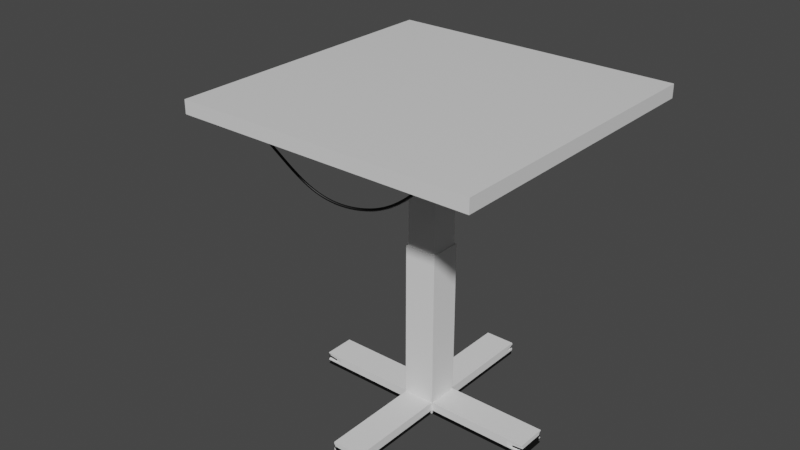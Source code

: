 # Source: bord.blend  (saved by Blender 3.1.7; exported with 4.5.12 LTS)
import bpy
from mathutils import Matrix  # noqa: F401  (used for matrix-valued properties, if any)

bpy.ops.wm.read_factory_settings(use_empty=True)
scene = bpy.context.scene
scene.name = 'Scene'

# ---- collections
col_collection = bpy.data.collections.new('Collection'); scene.collection.children.link(col_collection)

# ---- materials (node trees are filled in below, after node groups)
mat_material_001 = bpy.data.materials.new('Material.001')
mat_material_001.use_transparent_shadow = False
mat_material = bpy.data.materials.new('Material')
mat_material.alpha_threshold = 0.0
mat_material.use_transparent_shadow = False
mat_material.line_color = (0.0, 0.0, 0.0, 1.0)
mat_material_004 = bpy.data.materials.new('Material.004')
mat_material_004.use_transparent_shadow = False
mat_material_002 = bpy.data.materials.new('Material.002')
mat_material_002.alpha_threshold = 0.0
mat_material_002.use_transparent_shadow = False
mat_material_002.line_color = (0.0, 0.0, 0.0, 1.0)
mat_material_003 = bpy.data.materials.new('Material.003')
mat_material_003.use_transparent_shadow = False

# ---- material node trees
mat_material_001.use_nodes = True; mat_material_001.node_tree.nodes.clear()
_N = mat_material_001.node_tree.nodes; _L = mat_material_001.node_tree.links
n0 = _N.new('ShaderNodeBsdfPrincipled'); n0.name = 'Principled BSDF'; n0.location = (10, 300)
n0.distribution = 'GGX'
n0.subsurface_method = 'RANDOM_WALK_SKIN'
n0.inputs[0].default_value = (0.0, 0.0, 0.0, 1.0)
n0.inputs[3].default_value = 1.45
n0.inputs[27].default_value = (0.0, 0.0, 0.0, 1.0)
n0.inputs[28].default_value = 1.0
n1 = _N.new('ShaderNodeOutputMaterial'); n1.name = 'Material Output'; n1.location = (300, 300)
_L.new(n0.outputs[0], n1.inputs[0])
n1.is_active_output = True
mat_material.use_nodes = True; mat_material.node_tree.nodes.clear()
_N = mat_material.node_tree.nodes; _L = mat_material.node_tree.links
n0 = _N.new('ShaderNodeOutputMaterial'); n0.name = 'Material Output'; n0.location = (300, 300)
n1 = _N.new('ShaderNodeBsdfPrincipled'); n1.name = 'Principled BSDF'; n1.location = (10, 300)
n1.distribution = 'GGX'
n1.subsurface_method = 'RANDOM_WALK_SKIN'
n1.inputs[2].default_value = 0.4
n1.inputs[3].default_value = 1.45
n1.inputs[27].default_value = (0.0, 0.0, 0.0, 1.0)
n1.inputs[28].default_value = 1.0
_L.new(n1.outputs[0], n0.inputs[0])
n0.is_active_output = True
mat_material_004.use_nodes = True; mat_material_004.node_tree.nodes.clear()
_N = mat_material_004.node_tree.nodes; _L = mat_material_004.node_tree.links
n0 = _N.new('ShaderNodeBsdfPrincipled'); n0.name = 'Principled BSDF'; n0.location = (10, 300)
n0.distribution = 'GGX'
n0.subsurface_method = 'RANDOM_WALK_SKIN'
n0.inputs[0].default_value = (0.1845, 0.1845, 0.1845, 1.0)
n0.inputs[1].default_value = 1.0
n0.inputs[3].default_value = 1.45
n0.inputs[27].default_value = (0.0, 0.0, 0.0, 1.0)
n0.inputs[28].default_value = 1.0
n1 = _N.new('ShaderNodeOutputMaterial'); n1.name = 'Material Output'; n1.location = (300, 300)
_L.new(n0.outputs[0], n1.inputs[0])
n1.is_active_output = True
mat_material_002.use_nodes = True; mat_material_002.node_tree.nodes.clear()
_N = mat_material_002.node_tree.nodes; _L = mat_material_002.node_tree.links
n0 = _N.new('ShaderNodeOutputMaterial'); n0.name = 'Material Output'; n0.location = (300, 300)
n1 = _N.new('ShaderNodeBsdfPrincipled'); n1.name = 'Principled BSDF'; n1.location = (10, 300)
n1.distribution = 'GGX'
n1.subsurface_method = 'RANDOM_WALK_SKIN'
n1.inputs[2].default_value = 0.4
n1.inputs[3].default_value = 1.45
n1.inputs[27].default_value = (0.0, 0.0, 0.0, 1.0)
n1.inputs[28].default_value = 1.0
_L.new(n1.outputs[0], n0.inputs[0])
n0.is_active_output = True
mat_material_003.use_nodes = True; mat_material_003.node_tree.nodes.clear()
_N = mat_material_003.node_tree.nodes; _L = mat_material_003.node_tree.links
n0 = _N.new('ShaderNodeBsdfPrincipled'); n0.name = 'Principled BSDF'; n0.location = (10, 300)
n0.distribution = 'GGX'
n0.subsurface_method = 'RANDOM_WALK_SKIN'
n0.inputs[0].default_value = (0.0, 0.0, 0.0, 1.0)
n0.inputs[3].default_value = 1.45
n0.inputs[27].default_value = (0.0, 0.0, 0.0, 1.0)
n0.inputs[28].default_value = 1.0
n1 = _N.new('ShaderNodeOutputMaterial'); n1.name = 'Material Output'; n1.location = (300, 300)
_L.new(n0.outputs[0], n1.inputs[0])
n1.is_active_output = True

# ---- world
world_world = bpy.data.worlds.new('World'); scene.world = world_world
world_world.use_nodes = True; world_world.node_tree.nodes.clear()
_N = world_world.node_tree.nodes; _L = world_world.node_tree.links
n0 = _N.new('ShaderNodeOutputWorld'); n0.name = 'World Output'; n0.location = (300, 300)
n1 = _N.new('ShaderNodeBackground'); n1.name = 'Background'; n1.location = (10, 300)
n1.inputs[0].default_value = (0.05088, 0.05088, 0.05088, 1.0)
_L.new(n1.outputs[0], n0.inputs[0])
n0.is_active_output = True
world_world.color = (0.05088, 0.05088, 0.05088)
world_world.use_sun_shadow = False
world_world.sun_shadow_jitter_overblur = 0.0

# ---- meshes
me_cube = bpy.data.meshes.new('Cube')
me_cube.from_pydata([(1.0, 1.0, 1.0), (1.0, 1.0, -1.0), (1.0, -1.0, 1.0), (1.0, -1.0, -1.0), (-1.0, 1.0, 1.0), (-1.0, 1.0, -1.0), (-1.0, -1.0, 1.0), (-1.0, -1.0, -1.0)], [], [(0, 4, 6, 2), (3, 2, 6, 7), (7, 6, 4, 5), (5, 1, 3, 7), (1, 0, 2, 3), (5, 4, 0, 1)])
_uv = me_cube.uv_layers.new(name='UVMap')
_uv.uv.foreach_set('vector', [0.625, 0.5, 0.875, 0.5, 0.875, 0.75, 0.625, 0.75, 0.375, 0.75, 0.625, 0.75, 0.625, 1.0, 0.375, 1.0, 0.375, 0.0, 0.625, 0.0, 0.625, 0.25, 0.375, 0.25, 0.125, 0.5, 0.375, 0.5, 0.375, 0.75, 0.125, 0.75, 0.375, 0.5, 0.625, 0.5, 0.625, 0.75, 0.375, 0.75, 0.375, 0.25, 0.625, 0.25, 0.625, 0.5, 0.375, 0.5])
me_cube.materials.append(mat_material)
me_cube.use_remesh_preserve_volume = False
me_cube.use_remesh_preserve_attributes = False
me_cube.use_mirror_vertex_groups = False
me_cube.update()
me_cube_001 = bpy.data.meshes.new('Cube.001')
me_cube_001.from_pydata([(-1.0, -1.0, -1.0), (-1.0, -1.0, 1.0), (-1.0, 1.0, -1.0), (-1.0, 1.0, 1.0), (1.0, -1.0, -1.0), (1.0, -1.0, 1.0), (1.0, 1.0, -1.0), (1.0, 1.0, 1.0)], [], [(0, 1, 3, 2), (2, 3, 7, 6), (6, 7, 5, 4), (4, 5, 1, 0), (2, 6, 4, 0), (7, 3, 1, 5)])
_uv = me_cube_001.uv_layers.new(name='UVMap')
_uv.uv.foreach_set('vector', [0.375, 0.0, 0.625, 0.0, 0.625, 0.25, 0.375, 0.25, 0.375, 0.25, 0.625, 0.25, 0.625, 0.5, 0.375, 0.5, 0.375, 0.5, 0.625, 0.5, 0.625, 0.75, 0.375, 0.75, 0.375, 0.75, 0.625, 0.75, 0.625, 1.0, 0.375, 1.0, 0.125, 0.5, 0.375, 0.5, 0.375, 0.75, 0.125, 0.75, 0.625, 0.5, 0.875, 0.5, 0.875, 0.75, 0.625, 0.75])
me_cube_001.materials.append(mat_material_004)
me_cube_001.use_remesh_fix_poles = True
me_cube_001.use_remesh_preserve_attributes = False
me_cube_001.update()
me_cube_002 = bpy.data.meshes.new('Cube.002')
me_cube_002.from_pydata([(-1.0, -1.0, -1.0), (-1.0, -1.0, 1.0), (-1.0, 1.0, -1.0), (-1.0, 1.0, 1.0), (1.0, -1.0, -1.0), (1.0, -1.0, 1.0), (1.0, 1.0, -1.0), (1.0, 1.0, 1.0), (-1.0, -0.3227, -1.0), (-1.0, -0.3227, 1.0), (1.0, -0.3227, -1.0), (1.0, -0.3227, 1.0), (-1.0, 0.3618, -1.0), (-1.0, 0.3618, 1.0), (1.0, 0.3618, -1.0), (1.0, 0.3618, 1.0)], [], [(0, 1, 3, 2), (7, 6, 14, 15), (6, 7, 5, 4), (5, 1, 9, 11), (2, 6, 4, 0), (7, 3, 1, 5), (10, 11, 9, 8), (4, 5, 11, 10), (1, 0, 8, 9), (0, 4, 10, 8), (12, 13, 15, 14), (6, 2, 12, 14), (3, 7, 15, 13), (2, 3, 13, 12)])
_uv = me_cube_002.uv_layers.new(name='UVMap')
_uv.uv.foreach_set('vector', [0.375, 0.0, 0.625, 0.0, 0.625, 0.25, 0.375, 0.25, 0.625, 0.5, 0.375, 0.5, 0.375, 0.5, 0.625, 0.5, 0.375, 0.5, 0.625, 0.5, 0.625, 0.75, 0.375, 0.75, 0.625, 0.75, 0.875, 0.75, 0.875, 0.75, 0.625, 0.75, 0.125, 0.5, 0.375, 0.5, 0.375, 0.75, 0.125, 0.75, 0.625, 0.5, 0.875, 0.5, 0.875, 0.75, 0.625, 0.75, 0.375, 0.75, 0.625, 0.75, 0.625, 1.0, 0.375, 1.0, 0.375, 0.75, 0.625, 0.75, 0.625, 0.75, 0.375, 0.75, 0.625, 0.0, 0.375, 0.0, 0.375, 0.0, 0.625, 0.0, 0.125, 0.75, 0.375, 0.75, 0.375, 0.75, 0.125, 0.75, 0.375, 0.25, 0.625, 0.25, 0.625, 0.5, 0.375, 0.5, 0.375, 0.5, 0.125, 0.5, 0.125, 0.5, 0.375, 0.5, 0.875, 0.5, 0.625, 0.5, 0.625, 0.5, 0.875, 0.5, 0.375, 0.25, 0.625, 0.25, 0.625, 0.25, 0.375, 0.25])
me_cube_002.materials.append(mat_material_004)
me_cube_002.use_remesh_fix_poles = True
me_cube_002.use_remesh_preserve_attributes = False
me_cube_002.update()
me_cube_003 = bpy.data.meshes.new('Cube.003')
me_cube_003.from_pydata([(-1.0, -1.0, -1.0), (-1.0, -1.0, 1.0), (-1.0, 1.0, -1.0), (-1.0, 1.0, 1.0), (1.0, -1.0, -1.0), (1.0, -1.0, 1.0), (1.0, 1.0, -1.0), (1.0, 1.0, 1.0)], [], [(0, 1, 3, 2), (2, 3, 7, 6), (6, 7, 5, 4), (4, 5, 1, 0), (2, 6, 4, 0), (7, 3, 1, 5)])
_uv = me_cube_003.uv_layers.new(name='UVMap')
_uv.uv.foreach_set('vector', [0.375, 0.0, 0.625, 0.0, 0.625, 0.25, 0.375, 0.25, 0.375, 0.25, 0.625, 0.25, 0.625, 0.5, 0.375, 0.5, 0.375, 0.5, 0.625, 0.5, 0.625, 0.75, 0.375, 0.75, 0.375, 0.75, 0.625, 0.75, 0.625, 1.0, 0.375, 1.0, 0.125, 0.5, 0.375, 0.5, 0.375, 0.75, 0.125, 0.75, 0.625, 0.5, 0.875, 0.5, 0.875, 0.75, 0.625, 0.75])
me_cube_003.use_remesh_fix_poles = True
me_cube_003.use_remesh_preserve_attributes = False
me_cube_003.update()
me_cube_004 = bpy.data.meshes.new('Cube.004')
me_cube_004.from_pydata([(-1.0, -1.0, -1.0), (-1.0, -1.0, 1.0), (-1.0, 1.0, -1.0), (-1.0, 1.0, 1.0), (1.0, -1.0, -1.0), (1.0, -1.0, 1.0), (1.0, 1.0, -1.0), (1.0, 1.0, 1.0), (-1.0, -1.0, 0.7987), (-1.0, -0.8657, 0.5302), (-0.8657, -1.0, 0.5302), (-1.0, -0.8657, -0.5302), (-1.0, -1.0, -0.7987), (-0.8657, -1.0, -0.5302), (-1.0, 0.8657, -0.5302), (-0.8657, 1.0, -0.5302), (-1.0, 1.0, -0.7987), (-1.0, 0.8657, 0.5302), (-1.0, 1.0, 0.7987), (-0.8657, 1.0, 0.5302), (0.8657, 1.0, -0.5302), (1.0, 0.8657, -0.5302), (1.0, 1.0, -0.7987), (0.8657, 1.0, 0.5302), (1.0, 1.0, 0.7987), (1.0, 0.8657, 0.5302), (1.0, -0.8657, -0.5302), (0.8657, -1.0, -0.5302), (1.0, -1.0, -0.7987), (1.0, -0.8657, 0.5302), (1.0, -1.0, 0.7987), (0.8657, -1.0, 0.5302)], [], [(0, 12, 16, 2), (24, 7, 5, 30), (19, 23, 20, 15), (2, 6, 4, 0), (7, 3, 1, 5), (18, 3, 7, 24), (25, 29, 26, 21), (4, 28, 12, 0), (9, 17, 14, 11), (6, 22, 28, 4), (2, 16, 22, 6), (8, 1, 3, 18), (31, 10, 13, 27), (8, 9, 10), (11, 12, 13), (14, 15, 16), (17, 18, 19), (20, 21, 22), (23, 24, 25), (26, 27, 28), (29, 30, 31), (26, 29, 31, 27), (30, 8, 10, 31), (9, 11, 13, 10), (12, 28, 27, 13), (20, 23, 25, 21), (24, 30, 29, 25), (28, 22, 21, 26), (14, 17, 19, 15), (18, 24, 23, 19), (22, 16, 15, 20), (8, 18, 17, 9), (16, 12, 11, 14), (30, 5, 1, 8)])
_uv = me_cube_004.uv_layers.new(name='UVMap')
_uv.uv.foreach_set('vector', [0.375, 0.0, 0.4002, 0.0, 0.4002, 0.25, 0.375, 0.25, 0.5998, 0.5, 0.625, 0.5, 0.625, 0.75, 0.5998, 0.75, 0.5663, 0.2668, 0.5663, 0.4832, 0.4337, 0.4832, 0.4337, 0.2668, 0.125, 0.5, 0.375, 0.5, 0.375, 0.75, 0.125, 0.75, 0.625, 0.5, 0.875, 0.5, 0.875, 0.75, 0.625, 0.75, 0.5998, 0.25, 0.625, 0.25, 0.625, 0.5, 0.5998, 0.5, 0.5663, 0.5168, 0.5663, 0.7332, 0.4337, 0.7332, 0.4337, 0.5168, 0.375, 0.75, 0.4002, 0.75, 0.4002, 1.0, 0.375, 1.0, 0.5663, 0.01679, 0.5663, 0.2332, 0.4337, 0.2332, 0.4337, 0.01679, 0.375, 0.5, 0.4002, 0.5, 0.4002, 0.75, 0.375, 0.75, 0.375, 0.25, 0.4002, 0.25, 0.4002, 0.5, 0.375, 0.5, 0.5998, 0.0, 0.625, 0.0, 0.625, 0.25, 0.5998, 0.25, 0.5663, 0.7668, 0.5663, 0.9832, 0.4337, 0.9832, 0.4337, 0.7668, 0.5998, 0.0, 0.5663, 0.0, 0.5663, 0.0, 0.4337, 0.01679, 0.4169, 0.0, 0.4337, 0.0, 0.4337, 0.2332, 0.4337, 0.2668, 0.4002, 0.25, 0.5663, 0.2332, 0.5998, 0.25, 0.5663, 0.2668, 0.4337, 0.4832, 0.4337, 0.5168, 0.4002, 0.5, 0.5663, 0.4832, 0.5998, 0.5, 0.5663, 0.5168, 0.4337, 0.7332, 0.4337, 0.7668, 0.4002, 0.75, 0.5663, 0.7332, 0.5998, 0.75, 0.5663, 0.7668, 0.4337, 0.7332, 0.5663, 0.7332, 0.5663, 0.7668, 0.4337, 0.7668, 0.5998, 0.75, 0.5998, 1.0, 0.5663, 0.9832, 0.5663, 0.7668, 0.5663, 0.01679, 0.4337, 0.01679, 0.4337, 0.0, 0.5663, 0.0, 0.4002, 1.0, 0.4002, 0.75, 0.4337, 0.7668, 0.4337, 0.9832, 0.4337, 0.4832, 0.5663, 0.4832, 0.5663, 0.5168, 0.4337, 0.5168, 0.5998, 0.5, 0.5998, 0.75, 0.5663, 0.7332, 0.5663, 0.5168, 0.4002, 0.75, 0.4002, 0.5, 0.4337, 0.5168, 0.4337, 0.7332, 0.4337, 0.2332, 0.5663, 0.2332, 0.5663, 0.2668, 0.4337, 0.2668, 0.5998, 0.25, 0.5998, 0.5, 0.5663, 0.4832, 0.5663, 0.2668, 0.4002, 0.5, 0.4002, 0.25, 0.4337, 0.2668, 0.4337, 0.4832, 0.5998, 0.0, 0.5998, 0.25, 0.5663, 0.2332, 0.5663, 0.01679, 0.4002, 0.25, 0.4002, 0.0, 0.4337, 0.01679, 0.4337, 0.2332, 0.5998, 0.75, 0.625, 0.75, 0.625, 1.0, 0.5998, 1.0])
me_cube_004.use_remesh_fix_poles = True
me_cube_004.use_remesh_preserve_attributes = False
me_cube_004.update()
me_cube_005 = bpy.data.meshes.new('Cube.005')
me_cube_005.from_pydata([(-1.0, -1.0, -1.0), (-1.0, -1.0, 1.0), (-1.0, 1.0, -1.0), (-1.0, 1.0, 1.0), (1.0, -1.0, -1.0), (1.0, -1.0, 1.0), (1.0, 1.0, -1.0), (1.0, 1.0, 1.0)], [], [(0, 1, 3, 2), (2, 3, 7, 6), (6, 7, 5, 4), (4, 5, 1, 0), (2, 6, 4, 0), (7, 3, 1, 5)])
_uv = me_cube_005.uv_layers.new(name='UVMap')
_uv.uv.foreach_set('vector', [0.375, 0.0, 0.625, 0.0, 0.625, 0.25, 0.375, 0.25, 0.375, 0.25, 0.625, 0.25, 0.625, 0.5, 0.375, 0.5, 0.375, 0.5, 0.625, 0.5, 0.625, 0.75, 0.375, 0.75, 0.375, 0.75, 0.625, 0.75, 0.625, 1.0, 0.375, 1.0, 0.125, 0.5, 0.375, 0.5, 0.375, 0.75, 0.125, 0.75, 0.625, 0.5, 0.875, 0.5, 0.875, 0.75, 0.625, 0.75])
me_cube_005.use_remesh_fix_poles = True
me_cube_005.use_remesh_preserve_attributes = False
me_cube_005.update()
me_cube_006 = bpy.data.meshes.new('Cube.006')
me_cube_006.from_pydata([(-1.0, -1.0, -1.0), (-1.0, -1.0, 1.0), (-1.0, 1.0, -1.0), (-1.0, 1.0, 1.0), (1.0, -1.0, -1.0), (1.0, -1.0, 1.0), (1.0, 1.0, -1.0), (1.0, 1.0, 1.0), (-1.0, 0.1466, -1.0), (-1.0, 0.1466, 1.0), (1.0, 0.1466, -1.0), (1.0, 0.1466, 1.0), (-1.0, -0.373, -1.0), (-1.0, -0.373, 1.0), (1.0, -0.373, -1.0), (1.0, -0.373, 1.0)], [], [(0, 1, 3, 2), (3, 7, 11, 9), (6, 7, 5, 4), (5, 1, 13, 15), (2, 6, 4, 0), (7, 3, 1, 5), (8, 9, 11, 10), (2, 3, 9, 8), (7, 6, 10, 11), (6, 2, 8, 10), (14, 15, 13, 12), (4, 5, 15, 14), (1, 0, 12, 13), (0, 4, 14, 12)])
_uv = me_cube_006.uv_layers.new(name='UVMap')
_uv.uv.foreach_set('vector', [0.375, 0.0, 0.625, 0.0, 0.625, 0.25, 0.375, 0.25, 0.875, 0.5, 0.625, 0.5, 0.625, 0.5, 0.875, 0.5, 0.375, 0.5, 0.625, 0.5, 0.625, 0.75, 0.375, 0.75, 0.625, 0.75, 0.875, 0.75, 0.875, 0.75, 0.625, 0.75, 0.125, 0.5, 0.375, 0.5, 0.375, 0.75, 0.125, 0.75, 0.625, 0.5, 0.875, 0.5, 0.875, 0.75, 0.625, 0.75, 0.375, 0.25, 0.625, 0.25, 0.625, 0.5, 0.375, 0.5, 0.375, 0.25, 0.625, 0.25, 0.625, 0.25, 0.375, 0.25, 0.625, 0.5, 0.375, 0.5, 0.375, 0.5, 0.625, 0.5, 0.375, 0.5, 0.125, 0.5, 0.125, 0.5, 0.375, 0.5, 0.375, 0.75, 0.625, 0.75, 0.625, 1.0, 0.375, 1.0, 0.375, 0.75, 0.625, 0.75, 0.625, 0.75, 0.375, 0.75, 0.625, 0.0, 0.375, 0.0, 0.375, 0.0, 0.625, 0.0, 0.125, 0.75, 0.375, 0.75, 0.375, 0.75, 0.125, 0.75])
me_cube_006.materials.append(mat_material_004)
me_cube_006.use_remesh_fix_poles = True
me_cube_006.use_remesh_preserve_attributes = False
me_cube_006.update()
me_cube_007 = bpy.data.meshes.new('Cube.007')
me_cube_007.from_pydata([(-1.0, -1.0, -1.0), (-1.0, -1.0, 1.0), (-1.0, 1.0, -1.0), (-1.0, 1.0, 1.0), (1.0, -1.0, -1.0), (1.0, -1.0, 1.0), (1.0, 1.0, -1.0), (1.0, 1.0, 1.0), (-1.0, -1.0, 0.4784), (-1.0, -0.9287, 0.3359), (-0.9287, -1.0, 0.3359), (-1.0, -0.9287, -0.3359), (-1.0, -1.0, -0.4784), (-0.9287, -1.0, -0.3359), (-1.0, 0.9287, -0.3359), (-0.9287, 1.0, -0.3359), (-1.0, 1.0, -0.4784), (-1.0, 0.9287, 0.3359), (-1.0, 1.0, 0.4784), (-0.9287, 1.0, 0.3359), (0.9287, 1.0, -0.3359), (1.0, 0.9287, -0.3359), (1.0, 1.0, -0.4784), (0.9287, 1.0, 0.3359), (1.0, 1.0, 0.4784), (1.0, 0.9287, 0.3359), (1.0, -0.9287, -0.3359), (0.9287, -1.0, -0.3359), (1.0, -1.0, -0.4784), (1.0, -0.9287, 0.3359), (1.0, -1.0, 0.4784), (0.9287, -1.0, 0.3359)], [], [(0, 12, 16, 2), (24, 7, 5, 30), (19, 23, 20, 15), (2, 6, 4, 0), (7, 3, 1, 5), (18, 3, 7, 24), (25, 29, 26, 21), (4, 28, 12, 0), (9, 17, 14, 11), (6, 22, 28, 4), (2, 16, 22, 6), (8, 1, 3, 18), (31, 10, 13, 27), (8, 9, 10), (11, 12, 13), (14, 15, 16), (17, 18, 19), (20, 21, 22), (23, 24, 25), (26, 27, 28), (29, 30, 31), (26, 29, 31, 27), (30, 8, 10, 31), (9, 11, 13, 10), (12, 28, 27, 13), (20, 23, 25, 21), (24, 30, 29, 25), (28, 22, 21, 26), (14, 17, 19, 15), (18, 24, 23, 19), (22, 16, 15, 20), (8, 18, 17, 9), (16, 12, 11, 14), (30, 5, 1, 8)])
_uv = me_cube_007.uv_layers.new(name='UVMap')
_uv.uv.foreach_set('vector', [0.375, 0.0, 0.4402, 0.0, 0.4402, 0.25, 0.375, 0.25, 0.5598, 0.5, 0.625, 0.5, 0.625, 0.75, 0.5598, 0.75, 0.542, 0.2589, 0.542, 0.4911, 0.458, 0.4911, 0.458, 0.2589, 0.125, 0.5, 0.375, 0.5, 0.375, 0.75, 0.125, 0.75, 0.625, 0.5, 0.875, 0.5, 0.875, 0.75, 0.625, 0.75, 0.5598, 0.25, 0.625, 0.25, 0.625, 0.5, 0.5598, 0.5, 0.542, 0.5089, 0.542, 0.7411, 0.458, 0.7411, 0.458, 0.5089, 0.375, 0.75, 0.4402, 0.75, 0.4402, 1.0, 0.375, 1.0, 0.542, 0.008908, 0.542, 0.2411, 0.458, 0.2411, 0.458, 0.008908, 0.375, 0.5, 0.4402, 0.5, 0.4402, 0.75, 0.375, 0.75, 0.375, 0.25, 0.4402, 0.25, 0.4402, 0.5, 0.375, 0.5, 0.5598, 0.0, 0.625, 0.0, 0.625, 0.25, 0.5598, 0.25, 0.542, 0.7589, 0.542, 0.9911, 0.458, 0.9911, 0.458, 0.7589, 0.5598, 0.0, 0.542, 0.0, 0.542, 0.0, 0.458, 0.008908, 0.4491, 0.0, 0.458, 0.0, 0.458, 0.2411, 0.458, 0.2589, 0.4402, 0.25, 0.542, 0.2411, 0.5598, 0.25, 0.542, 0.2589, 0.458, 0.4911, 0.458, 0.5089, 0.4402, 0.5, 0.542, 0.4911, 0.5598, 0.5, 0.542, 0.5089, 0.458, 0.7411, 0.458, 0.7589, 0.4402, 0.75, 0.542, 0.7411, 0.5598, 0.75, 0.542, 0.7589, 0.458, 0.7411, 0.542, 0.7411, 0.542, 0.7589, 0.458, 0.7589, 0.5598, 0.75, 0.5598, 1.0, 0.542, 0.9911, 0.542, 0.7589, 0.542, 0.008908, 0.458, 0.008908, 0.458, 0.0, 0.542, 0.0, 0.4402, 1.0, 0.4402, 0.75, 0.458, 0.7589, 0.458, 0.9911, 0.458, 0.4911, 0.542, 0.4911, 0.542, 0.5089, 0.458, 0.5089, 0.5598, 0.5, 0.5598, 0.75, 0.542, 0.7411, 0.542, 0.5089, 0.4402, 0.75, 0.4402, 0.5, 0.458, 0.5089, 0.458, 0.7411, 0.458, 0.2411, 0.542, 0.2411, 0.542, 0.2589, 0.458, 0.2589, 0.5598, 0.25, 0.5598, 0.5, 0.542, 0.4911, 0.542, 0.2589, 0.4402, 0.5, 0.4402, 0.25, 0.458, 0.2589, 0.458, 0.4911, 0.5598, 0.0, 0.5598, 0.25, 0.542, 0.2411, 0.542, 0.008908, 0.4402, 0.25, 0.4402, 0.0, 0.458, 0.008908, 0.458, 0.2411, 0.5598, 0.75, 0.625, 0.75, 0.625, 1.0, 0.5598, 1.0])
me_cube_007.use_remesh_fix_poles = True
me_cube_007.use_remesh_preserve_attributes = False
me_cube_007.update()
me_cube_008 = bpy.data.meshes.new('Cube.008')
me_cube_008.from_pydata([(-1.0, -1.0, -1.0), (-1.0, -1.0, 1.0), (-1.0, 1.0, -1.0), (-1.0, 1.0, 1.0), (1.0, -1.0, -1.0), (1.0, -1.0, 1.0), (1.0, 1.0, -1.0), (1.0, 1.0, 1.0)], [], [(0, 1, 3, 2), (2, 3, 7, 6), (6, 7, 5, 4), (4, 5, 1, 0), (2, 6, 4, 0), (7, 3, 1, 5)])
_uv = me_cube_008.uv_layers.new(name='UVMap')
_uv.uv.foreach_set('vector', [0.375, 0.0, 0.625, 0.0, 0.625, 0.25, 0.375, 0.25, 0.375, 0.25, 0.625, 0.25, 0.625, 0.5, 0.375, 0.5, 0.375, 0.5, 0.625, 0.5, 0.625, 0.75, 0.375, 0.75, 0.375, 0.75, 0.625, 0.75, 0.625, 1.0, 0.375, 1.0, 0.125, 0.5, 0.375, 0.5, 0.375, 0.75, 0.125, 0.75, 0.625, 0.5, 0.875, 0.5, 0.875, 0.75, 0.625, 0.75])
me_cube_008.materials.append(mat_material_001)
me_cube_008.use_remesh_fix_poles = True
me_cube_008.use_remesh_preserve_attributes = False
me_cube_008.update()
me_cone = bpy.data.meshes.new('Cone')
me_cone.from_pydata([(0.0, 1.0, -1.0), (0.1951, 0.9808, -1.0), (0.3827, 0.9239, -1.0), (0.5556, 0.8315, -1.0), (0.7071, 0.7071, -1.0), (0.8315, 0.5556, -1.0), (0.9239, 0.3827, -1.0), (0.9808, 0.1951, -1.0), (1.0, -4.371e-08, -1.0), (0.9808, -0.1951, -1.0), (0.9239, -0.3827, -1.0), (0.8315, -0.5556, -1.0), (0.7071, -0.7071, -1.0), (0.5556, -0.8315, -1.0), (0.3827, -0.9239, -1.0), (0.1951, -0.9808, -1.0), (-8.742e-08, -1.0, -1.0), (-0.1951, -0.9808, -1.0), (-0.3827, -0.9239, -1.0), (-0.5556, -0.8315, -1.0), (-0.7071, -0.7071, -1.0), (-0.8315, -0.5556, -1.0), (-0.9239, -0.3827, -1.0), (-0.9808, -0.1951, -1.0), (-1.0, 1.192e-08, -1.0), (-0.9808, 0.1951, -1.0), (-0.9239, 0.3827, -1.0), (-0.8315, 0.5556, -1.0), (-0.7071, 0.7071, -1.0), (-0.5556, 0.8315, -1.0), (-0.3827, 0.9239, -1.0), (-0.1951, 0.9808, -1.0), (0.0, 0.0, 1.0)], [], [(0, 32, 1), (1, 32, 2), (2, 32, 3), (3, 32, 4), (4, 32, 5), (5, 32, 6), (6, 32, 7), (7, 32, 8), (8, 32, 9), (9, 32, 10), (10, 32, 11), (11, 32, 12), (12, 32, 13), (13, 32, 14), (14, 32, 15), (15, 32, 16), (16, 32, 17), (17, 32, 18), (18, 32, 19), (19, 32, 20), (20, 32, 21), (21, 32, 22), (22, 32, 23), (23, 32, 24), (24, 32, 25), (25, 32, 26), (26, 32, 27), (27, 32, 28), (28, 32, 29), (29, 32, 30), (0, 1, 2, 3, 4, 5, 6, 7, 8, 9, 10, 11, 12, 13, 14, 15, 16, 17, 18, 19, 20, 21, 22, 23, 24, 25, 26, 27, 28, 29, 30, 31), (30, 32, 31), (31, 32, 0)])
_uv = me_cone.uv_layers.new(name='UVMap')
_uv.uv.foreach_set('vector', [0.25, 0.49, 0.25, 0.25, 0.2968, 0.4854, 0.2968, 0.4854, 0.25, 0.25, 0.3418, 0.4717, 0.3418, 0.4717, 0.25, 0.25, 0.3833, 0.4496, 0.3833, 0.4496, 0.25, 0.25, 0.4197, 0.4197, 0.4197, 0.4197, 0.25, 0.25, 0.4496, 0.3833, 0.4496, 0.3833, 0.25, 0.25, 0.4717, 0.3418, 0.4717, 0.3418, 0.25, 0.25, 0.4854, 0.2968, 0.4854, 0.2968, 0.25, 0.25, 0.49, 0.25, 0.49, 0.25, 0.25, 0.25, 0.4854, 0.2032, 0.4854, 0.2032, 0.25, 0.25, 0.4717, 0.1582, 0.4717, 0.1582, 0.25, 0.25, 0.4496, 0.1167, 0.4496, 0.1167, 0.25, 0.25, 0.4197, 0.08029, 0.4197, 0.08029, 0.25, 0.25, 0.3833, 0.05045, 0.3833, 0.05045, 0.25, 0.25, 0.3418, 0.02827, 0.3418, 0.02827, 0.25, 0.25, 0.2968, 0.01461, 0.2968, 0.01461, 0.25, 0.25, 0.25, 0.01, 0.25, 0.01, 0.25, 0.25, 0.2032, 0.01461, 0.2032, 0.01461, 0.25, 0.25, 0.1582, 0.02827, 0.1582, 0.02827, 0.25, 0.25, 0.1167, 0.05045, 0.1167, 0.05045, 0.25, 0.25, 0.08029, 0.08029, 0.08029, 0.08029, 0.25, 0.25, 0.05045, 0.1167, 0.05045, 0.1167, 0.25, 0.25, 0.02827, 0.1582, 0.02827, 0.1582, 0.25, 0.25, 0.01461, 0.2032, 0.01461, 0.2032, 0.25, 0.25, 0.01, 0.25, 0.01, 0.25, 0.25, 0.25, 0.01461, 0.2968, 0.01461, 0.2968, 0.25, 0.25, 0.02827, 0.3418, 0.02827, 0.3418, 0.25, 0.25, 0.05045, 0.3833, 0.05045, 0.3833, 0.25, 0.25, 0.08029, 0.4197, 0.08029, 0.4197, 0.25, 0.25, 0.1167, 0.4496, 0.1167, 0.4496, 0.25, 0.25, 0.1582, 0.4717, 0.75, 0.49, 0.7968, 0.4854, 0.8418, 0.4717, 0.8833, 0.4496, 0.9197, 0.4197, 0.9496, 0.3833, 0.9717, 0.3418, 0.9854, 0.2968, 0.99, 0.25, 0.9854, 0.2032, 0.9717, 0.1582, 0.9496, 0.1167, 0.9197, 0.08029, 0.8833, 0.05045, 0.8418, 0.02827, 0.7968, 0.01461, 0.75, 0.01, 0.7032, 0.01461, 0.6582, 0.02827, 0.6167, 0.05045, 0.5803, 0.08029, 0.5504, 0.1167, 0.5283, 0.1582, 0.5146, 0.2032, 0.51, 0.25, 0.5146, 0.2968, 0.5283, 0.3418, 0.5504, 0.3833, 0.5803, 0.4197, 0.6167, 0.4496, 0.6582, 0.4717, 0.7032, 0.4854, 0.1582, 0.4717, 0.25, 0.25, 0.2032, 0.4854, 0.2032, 0.4854, 0.25, 0.25, 0.25, 0.49])
me_cone.materials.append(mat_material_001)
me_cone.use_remesh_fix_poles = True
me_cone.use_remesh_preserve_attributes = False
me_cone.update()
me_cone_001 = bpy.data.meshes.new('Cone.001')
me_cone_001.from_pydata([(0.0, 1.0, -1.0), (0.1951, 0.9808, -1.0), (0.3827, 0.9239, -1.0), (0.5556, 0.8315, -1.0), (0.7071, 0.7071, -1.0), (0.8315, 0.5556, -1.0), (0.9239, 0.3827, -1.0), (0.9808, 0.1951, -1.0), (1.0, -4.371e-08, -1.0), (0.9808, -0.1951, -1.0), (0.9239, -0.3827, -1.0), (0.8315, -0.5556, -1.0), (0.7071, -0.7071, -1.0), (0.5556, -0.8315, -1.0), (0.3827, -0.9239, -1.0), (0.1951, -0.9808, -1.0), (-8.742e-08, -1.0, -1.0), (-0.1951, -0.9808, -1.0), (-0.3827, -0.9239, -1.0), (-0.5556, -0.8315, -1.0), (-0.7071, -0.7071, -1.0), (-0.8315, -0.5556, -1.0), (-0.9239, -0.3827, -1.0), (-0.9808, -0.1951, -1.0), (-1.0, 1.192e-08, -1.0), (-0.9808, 0.1951, -1.0), (-0.9239, 0.3827, -1.0), (-0.8315, 0.5556, -1.0), (-0.7071, 0.7071, -1.0), (-0.5556, 0.8315, -1.0), (-0.3827, 0.9239, -1.0), (-0.1951, 0.9808, -1.0), (0.0, 0.0, 1.0)], [], [(0, 32, 1), (1, 32, 2), (2, 32, 3), (3, 32, 4), (4, 32, 5), (5, 32, 6), (6, 32, 7), (7, 32, 8), (8, 32, 9), (9, 32, 10), (10, 32, 11), (11, 32, 12), (12, 32, 13), (13, 32, 14), (14, 32, 15), (15, 32, 16), (16, 32, 17), (17, 32, 18), (18, 32, 19), (19, 32, 20), (20, 32, 21), (21, 32, 22), (22, 32, 23), (23, 32, 24), (24, 32, 25), (25, 32, 26), (26, 32, 27), (27, 32, 28), (28, 32, 29), (29, 32, 30), (0, 1, 2, 3, 4, 5, 6, 7, 8, 9, 10, 11, 12, 13, 14, 15, 16, 17, 18, 19, 20, 21, 22, 23, 24, 25, 26, 27, 28, 29, 30, 31), (30, 32, 31), (31, 32, 0)])
_uv = me_cone_001.uv_layers.new(name='UVMap')
_uv.uv.foreach_set('vector', [0.25, 0.49, 0.25, 0.25, 0.2968, 0.4854, 0.2968, 0.4854, 0.25, 0.25, 0.3418, 0.4717, 0.3418, 0.4717, 0.25, 0.25, 0.3833, 0.4496, 0.3833, 0.4496, 0.25, 0.25, 0.4197, 0.4197, 0.4197, 0.4197, 0.25, 0.25, 0.4496, 0.3833, 0.4496, 0.3833, 0.25, 0.25, 0.4717, 0.3418, 0.4717, 0.3418, 0.25, 0.25, 0.4854, 0.2968, 0.4854, 0.2968, 0.25, 0.25, 0.49, 0.25, 0.49, 0.25, 0.25, 0.25, 0.4854, 0.2032, 0.4854, 0.2032, 0.25, 0.25, 0.4717, 0.1582, 0.4717, 0.1582, 0.25, 0.25, 0.4496, 0.1167, 0.4496, 0.1167, 0.25, 0.25, 0.4197, 0.08029, 0.4197, 0.08029, 0.25, 0.25, 0.3833, 0.05045, 0.3833, 0.05045, 0.25, 0.25, 0.3418, 0.02827, 0.3418, 0.02827, 0.25, 0.25, 0.2968, 0.01461, 0.2968, 0.01461, 0.25, 0.25, 0.25, 0.01, 0.25, 0.01, 0.25, 0.25, 0.2032, 0.01461, 0.2032, 0.01461, 0.25, 0.25, 0.1582, 0.02827, 0.1582, 0.02827, 0.25, 0.25, 0.1167, 0.05045, 0.1167, 0.05045, 0.25, 0.25, 0.08029, 0.08029, 0.08029, 0.08029, 0.25, 0.25, 0.05045, 0.1167, 0.05045, 0.1167, 0.25, 0.25, 0.02827, 0.1582, 0.02827, 0.1582, 0.25, 0.25, 0.01461, 0.2032, 0.01461, 0.2032, 0.25, 0.25, 0.01, 0.25, 0.01, 0.25, 0.25, 0.25, 0.01461, 0.2968, 0.01461, 0.2968, 0.25, 0.25, 0.02827, 0.3418, 0.02827, 0.3418, 0.25, 0.25, 0.05045, 0.3833, 0.05045, 0.3833, 0.25, 0.25, 0.08029, 0.4197, 0.08029, 0.4197, 0.25, 0.25, 0.1167, 0.4496, 0.1167, 0.4496, 0.25, 0.25, 0.1582, 0.4717, 0.75, 0.49, 0.7968, 0.4854, 0.8418, 0.4717, 0.8833, 0.4496, 0.9197, 0.4197, 0.9496, 0.3833, 0.9717, 0.3418, 0.9854, 0.2968, 0.99, 0.25, 0.9854, 0.2032, 0.9717, 0.1582, 0.9496, 0.1167, 0.9197, 0.08029, 0.8833, 0.05045, 0.8418, 0.02827, 0.7968, 0.01461, 0.75, 0.01, 0.7032, 0.01461, 0.6582, 0.02827, 0.6167, 0.05045, 0.5803, 0.08029, 0.5504, 0.1167, 0.5283, 0.1582, 0.5146, 0.2032, 0.51, 0.25, 0.5146, 0.2968, 0.5283, 0.3418, 0.5504, 0.3833, 0.5803, 0.4197, 0.6167, 0.4496, 0.6582, 0.4717, 0.7032, 0.4854, 0.1582, 0.4717, 0.25, 0.25, 0.2032, 0.4854, 0.2032, 0.4854, 0.25, 0.25, 0.25, 0.49])
me_cone_001.materials.append(mat_material)
me_cone_001.use_remesh_fix_poles = True
me_cone_001.use_remesh_preserve_attributes = False
me_cone_001.update()
me_cone_002 = bpy.data.meshes.new('Cone.002')
me_cone_002.from_pydata([(0.0, 1.0, -1.0), (0.1951, 0.9808, -1.0), (0.3827, 0.9239, -1.0), (0.5556, 0.8315, -1.0), (0.7071, 0.7071, -1.0), (0.8315, 0.5556, -1.0), (0.9239, 0.3827, -1.0), (0.9808, 0.1951, -1.0), (1.0, -4.371e-08, -1.0), (0.9808, -0.1951, -1.0), (0.9239, -0.3827, -1.0), (0.8315, -0.5556, -1.0), (0.7071, -0.7071, -1.0), (0.5556, -0.8315, -1.0), (0.3827, -0.9239, -1.0), (0.1951, -0.9808, -1.0), (-8.742e-08, -1.0, -1.0), (-0.1951, -0.9808, -1.0), (-0.3827, -0.9239, -1.0), (-0.5556, -0.8315, -1.0), (-0.7071, -0.7071, -1.0), (-0.8315, -0.5556, -1.0), (-0.9239, -0.3827, -1.0), (-0.9808, -0.1951, -1.0), (-1.0, 1.192e-08, -1.0), (-0.9808, 0.1951, -1.0), (-0.9239, 0.3827, -1.0), (-0.8315, 0.5556, -1.0), (-0.7071, 0.7071, -1.0), (-0.5556, 0.8315, -1.0), (-0.3827, 0.9239, -1.0), (-0.1951, 0.9808, -1.0), (0.0, 0.0, 1.0)], [], [(0, 32, 1), (1, 32, 2), (2, 32, 3), (3, 32, 4), (4, 32, 5), (5, 32, 6), (6, 32, 7), (7, 32, 8), (8, 32, 9), (9, 32, 10), (10, 32, 11), (11, 32, 12), (12, 32, 13), (13, 32, 14), (14, 32, 15), (15, 32, 16), (16, 32, 17), (17, 32, 18), (18, 32, 19), (19, 32, 20), (20, 32, 21), (21, 32, 22), (22, 32, 23), (23, 32, 24), (24, 32, 25), (25, 32, 26), (26, 32, 27), (27, 32, 28), (28, 32, 29), (29, 32, 30), (0, 1, 2, 3, 4, 5, 6, 7, 8, 9, 10, 11, 12, 13, 14, 15, 16, 17, 18, 19, 20, 21, 22, 23, 24, 25, 26, 27, 28, 29, 30, 31), (30, 32, 31), (31, 32, 0)])
_uv = me_cone_002.uv_layers.new(name='UVMap')
_uv.uv.foreach_set('vector', [0.25, 0.49, 0.25, 0.25, 0.2968, 0.4854, 0.2968, 0.4854, 0.25, 0.25, 0.3418, 0.4717, 0.3418, 0.4717, 0.25, 0.25, 0.3833, 0.4496, 0.3833, 0.4496, 0.25, 0.25, 0.4197, 0.4197, 0.4197, 0.4197, 0.25, 0.25, 0.4496, 0.3833, 0.4496, 0.3833, 0.25, 0.25, 0.4717, 0.3418, 0.4717, 0.3418, 0.25, 0.25, 0.4854, 0.2968, 0.4854, 0.2968, 0.25, 0.25, 0.49, 0.25, 0.49, 0.25, 0.25, 0.25, 0.4854, 0.2032, 0.4854, 0.2032, 0.25, 0.25, 0.4717, 0.1582, 0.4717, 0.1582, 0.25, 0.25, 0.4496, 0.1167, 0.4496, 0.1167, 0.25, 0.25, 0.4197, 0.08029, 0.4197, 0.08029, 0.25, 0.25, 0.3833, 0.05045, 0.3833, 0.05045, 0.25, 0.25, 0.3418, 0.02827, 0.3418, 0.02827, 0.25, 0.25, 0.2968, 0.01461, 0.2968, 0.01461, 0.25, 0.25, 0.25, 0.01, 0.25, 0.01, 0.25, 0.25, 0.2032, 0.01461, 0.2032, 0.01461, 0.25, 0.25, 0.1582, 0.02827, 0.1582, 0.02827, 0.25, 0.25, 0.1167, 0.05045, 0.1167, 0.05045, 0.25, 0.25, 0.08029, 0.08029, 0.08029, 0.08029, 0.25, 0.25, 0.05045, 0.1167, 0.05045, 0.1167, 0.25, 0.25, 0.02827, 0.1582, 0.02827, 0.1582, 0.25, 0.25, 0.01461, 0.2032, 0.01461, 0.2032, 0.25, 0.25, 0.01, 0.25, 0.01, 0.25, 0.25, 0.25, 0.01461, 0.2968, 0.01461, 0.2968, 0.25, 0.25, 0.02827, 0.3418, 0.02827, 0.3418, 0.25, 0.25, 0.05045, 0.3833, 0.05045, 0.3833, 0.25, 0.25, 0.08029, 0.4197, 0.08029, 0.4197, 0.25, 0.25, 0.1167, 0.4496, 0.1167, 0.4496, 0.25, 0.25, 0.1582, 0.4717, 0.75, 0.49, 0.7968, 0.4854, 0.8418, 0.4717, 0.8833, 0.4496, 0.9197, 0.4197, 0.9496, 0.3833, 0.9717, 0.3418, 0.9854, 0.2968, 0.99, 0.25, 0.9854, 0.2032, 0.9717, 0.1582, 0.9496, 0.1167, 0.9197, 0.08029, 0.8833, 0.05045, 0.8418, 0.02827, 0.7968, 0.01461, 0.75, 0.01, 0.7032, 0.01461, 0.6582, 0.02827, 0.6167, 0.05045, 0.5803, 0.08029, 0.5504, 0.1167, 0.5283, 0.1582, 0.5146, 0.2032, 0.51, 0.25, 0.5146, 0.2968, 0.5283, 0.3418, 0.5504, 0.3833, 0.5803, 0.4197, 0.6167, 0.4496, 0.6582, 0.4717, 0.7032, 0.4854, 0.1582, 0.4717, 0.25, 0.25, 0.2032, 0.4854, 0.2032, 0.4854, 0.25, 0.25, 0.25, 0.49])
me_cone_002.materials.append(mat_material_002)
me_cone_002.use_remesh_fix_poles = True
me_cone_002.use_remesh_preserve_attributes = False
me_cone_002.update()
me_cone_003 = bpy.data.meshes.new('Cone.003')
me_cone_003.from_pydata([(0.0, 1.0, -1.0), (0.1951, 0.9808, -1.0), (0.3827, 0.9239, -1.0), (0.5556, 0.8315, -1.0), (0.7071, 0.7071, -1.0), (0.8315, 0.5556, -1.0), (0.9239, 0.3827, -1.0), (0.9808, 0.1951, -1.0), (1.0, -4.371e-08, -1.0), (0.9808, -0.1951, -1.0), (0.9239, -0.3827, -1.0), (0.8315, -0.5556, -1.0), (0.7071, -0.7071, -1.0), (0.5556, -0.8315, -1.0), (0.3827, -0.9239, -1.0), (0.1951, -0.9808, -1.0), (-8.742e-08, -1.0, -1.0), (-0.1951, -0.9808, -1.0), (-0.3827, -0.9239, -1.0), (-0.5556, -0.8315, -1.0), (-0.7071, -0.7071, -1.0), (-0.8315, -0.5556, -1.0), (-0.9239, -0.3827, -1.0), (-0.9808, -0.1951, -1.0), (-1.0, 1.192e-08, -1.0), (-0.9808, 0.1951, -1.0), (-0.9239, 0.3827, -1.0), (-0.8315, 0.5556, -1.0), (-0.7071, 0.7071, -1.0), (-0.5556, 0.8315, -1.0), (-0.3827, 0.9239, -1.0), (-0.1951, 0.9808, -1.0), (0.0, 0.0, 1.0)], [], [(0, 32, 1), (1, 32, 2), (2, 32, 3), (3, 32, 4), (4, 32, 5), (5, 32, 6), (6, 32, 7), (7, 32, 8), (8, 32, 9), (9, 32, 10), (10, 32, 11), (11, 32, 12), (12, 32, 13), (13, 32, 14), (14, 32, 15), (15, 32, 16), (16, 32, 17), (17, 32, 18), (18, 32, 19), (19, 32, 20), (20, 32, 21), (21, 32, 22), (22, 32, 23), (23, 32, 24), (24, 32, 25), (25, 32, 26), (26, 32, 27), (27, 32, 28), (28, 32, 29), (29, 32, 30), (0, 1, 2, 3, 4, 5, 6, 7, 8, 9, 10, 11, 12, 13, 14, 15, 16, 17, 18, 19, 20, 21, 22, 23, 24, 25, 26, 27, 28, 29, 30, 31), (30, 32, 31), (31, 32, 0)])
_uv = me_cone_003.uv_layers.new(name='UVMap')
_uv.uv.foreach_set('vector', [0.25, 0.49, 0.25, 0.25, 0.2968, 0.4854, 0.2968, 0.4854, 0.25, 0.25, 0.3418, 0.4717, 0.3418, 0.4717, 0.25, 0.25, 0.3833, 0.4496, 0.3833, 0.4496, 0.25, 0.25, 0.4197, 0.4197, 0.4197, 0.4197, 0.25, 0.25, 0.4496, 0.3833, 0.4496, 0.3833, 0.25, 0.25, 0.4717, 0.3418, 0.4717, 0.3418, 0.25, 0.25, 0.4854, 0.2968, 0.4854, 0.2968, 0.25, 0.25, 0.49, 0.25, 0.49, 0.25, 0.25, 0.25, 0.4854, 0.2032, 0.4854, 0.2032, 0.25, 0.25, 0.4717, 0.1582, 0.4717, 0.1582, 0.25, 0.25, 0.4496, 0.1167, 0.4496, 0.1167, 0.25, 0.25, 0.4197, 0.08029, 0.4197, 0.08029, 0.25, 0.25, 0.3833, 0.05045, 0.3833, 0.05045, 0.25, 0.25, 0.3418, 0.02827, 0.3418, 0.02827, 0.25, 0.25, 0.2968, 0.01461, 0.2968, 0.01461, 0.25, 0.25, 0.25, 0.01, 0.25, 0.01, 0.25, 0.25, 0.2032, 0.01461, 0.2032, 0.01461, 0.25, 0.25, 0.1582, 0.02827, 0.1582, 0.02827, 0.25, 0.25, 0.1167, 0.05045, 0.1167, 0.05045, 0.25, 0.25, 0.08029, 0.08029, 0.08029, 0.08029, 0.25, 0.25, 0.05045, 0.1167, 0.05045, 0.1167, 0.25, 0.25, 0.02827, 0.1582, 0.02827, 0.1582, 0.25, 0.25, 0.01461, 0.2032, 0.01461, 0.2032, 0.25, 0.25, 0.01, 0.25, 0.01, 0.25, 0.25, 0.25, 0.01461, 0.2968, 0.01461, 0.2968, 0.25, 0.25, 0.02827, 0.3418, 0.02827, 0.3418, 0.25, 0.25, 0.05045, 0.3833, 0.05045, 0.3833, 0.25, 0.25, 0.08029, 0.4197, 0.08029, 0.4197, 0.25, 0.25, 0.1167, 0.4496, 0.1167, 0.4496, 0.25, 0.25, 0.1582, 0.4717, 0.75, 0.49, 0.7968, 0.4854, 0.8418, 0.4717, 0.8833, 0.4496, 0.9197, 0.4197, 0.9496, 0.3833, 0.9717, 0.3418, 0.9854, 0.2968, 0.99, 0.25, 0.9854, 0.2032, 0.9717, 0.1582, 0.9496, 0.1167, 0.9197, 0.08029, 0.8833, 0.05045, 0.8418, 0.02827, 0.7968, 0.01461, 0.75, 0.01, 0.7032, 0.01461, 0.6582, 0.02827, 0.6167, 0.05045, 0.5803, 0.08029, 0.5504, 0.1167, 0.5283, 0.1582, 0.5146, 0.2032, 0.51, 0.25, 0.5146, 0.2968, 0.5283, 0.3418, 0.5504, 0.3833, 0.5803, 0.4197, 0.6167, 0.4496, 0.6582, 0.4717, 0.7032, 0.4854, 0.1582, 0.4717, 0.25, 0.25, 0.2032, 0.4854, 0.2032, 0.4854, 0.25, 0.25, 0.25, 0.49])
me_cone_003.materials.append(mat_material_003)
me_cone_003.use_remesh_fix_poles = True
me_cone_003.use_remesh_preserve_attributes = False
me_cone_003.update()
me_cube_009 = bpy.data.meshes.new('Cube.009')
me_cube_009.from_pydata([(-1.0, -1.0, -1.0), (-1.0, -1.0, 1.0), (-1.0, 1.0, -1.0), (-1.0, 1.0, 1.0), (1.0, -1.0, -1.0), (1.0, -1.0, 1.0), (1.0, 1.0, -1.0), (1.0, 1.0, 1.0), (-1.0, -1.0, 0.4784), (-1.0, -0.9287, 0.3359), (-0.9287, -1.0, 0.3359), (-1.0, -0.9287, -0.3359), (-1.0, -1.0, -0.4784), (-0.9287, -1.0, -0.3359), (-1.0, 0.9287, -0.3359), (-0.9287, 1.0, -0.3359), (-1.0, 1.0, -0.4784), (-1.0, 0.9287, 0.3359), (-1.0, 1.0, 0.4784), (-0.9287, 1.0, 0.3359), (0.9287, 1.0, -0.3359), (1.0, 0.9287, -0.3359), (1.0, 1.0, -0.4784), (0.9287, 1.0, 0.3359), (1.0, 1.0, 0.4784), (1.0, 0.9287, 0.3359), (1.0, -0.9287, -0.3359), (0.9287, -1.0, -0.3359), (1.0, -1.0, -0.4784), (1.0, -0.9287, 0.3359), (1.0, -1.0, 0.4784), (0.9287, -1.0, 0.3359)], [], [(0, 12, 16, 2), (24, 7, 5, 30), (19, 23, 20, 15), (2, 6, 4, 0), (7, 3, 1, 5), (18, 3, 7, 24), (25, 29, 26, 21), (4, 28, 12, 0), (9, 17, 14, 11), (6, 22, 28, 4), (2, 16, 22, 6), (8, 1, 3, 18), (31, 10, 13, 27), (8, 9, 10), (11, 12, 13), (14, 15, 16), (17, 18, 19), (20, 21, 22), (23, 24, 25), (26, 27, 28), (29, 30, 31), (26, 29, 31, 27), (30, 8, 10, 31), (9, 11, 13, 10), (12, 28, 27, 13), (20, 23, 25, 21), (24, 30, 29, 25), (28, 22, 21, 26), (14, 17, 19, 15), (18, 24, 23, 19), (22, 16, 15, 20), (8, 18, 17, 9), (16, 12, 11, 14), (30, 5, 1, 8)])
_uv = me_cube_009.uv_layers.new(name='UVMap')
_uv.uv.foreach_set('vector', [0.375, 0.0, 0.4402, 0.0, 0.4402, 0.25, 0.375, 0.25, 0.5598, 0.5, 0.625, 0.5, 0.625, 0.75, 0.5598, 0.75, 0.542, 0.2589, 0.542, 0.4911, 0.458, 0.4911, 0.458, 0.2589, 0.125, 0.5, 0.375, 0.5, 0.375, 0.75, 0.125, 0.75, 0.625, 0.5, 0.875, 0.5, 0.875, 0.75, 0.625, 0.75, 0.5598, 0.25, 0.625, 0.25, 0.625, 0.5, 0.5598, 0.5, 0.542, 0.5089, 0.542, 0.7411, 0.458, 0.7411, 0.458, 0.5089, 0.375, 0.75, 0.4402, 0.75, 0.4402, 1.0, 0.375, 1.0, 0.542, 0.008908, 0.542, 0.2411, 0.458, 0.2411, 0.458, 0.008908, 0.375, 0.5, 0.4402, 0.5, 0.4402, 0.75, 0.375, 0.75, 0.375, 0.25, 0.4402, 0.25, 0.4402, 0.5, 0.375, 0.5, 0.5598, 0.0, 0.625, 0.0, 0.625, 0.25, 0.5598, 0.25, 0.542, 0.7589, 0.542, 0.9911, 0.458, 0.9911, 0.458, 0.7589, 0.5598, 0.0, 0.542, 0.0, 0.542, 0.0, 0.458, 0.008908, 0.4491, 0.0, 0.458, 0.0, 0.458, 0.2411, 0.458, 0.2589, 0.4402, 0.25, 0.542, 0.2411, 0.5598, 0.25, 0.542, 0.2589, 0.458, 0.4911, 0.458, 0.5089, 0.4402, 0.5, 0.542, 0.4911, 0.5598, 0.5, 0.542, 0.5089, 0.458, 0.7411, 0.458, 0.7589, 0.4402, 0.75, 0.542, 0.7411, 0.5598, 0.75, 0.542, 0.7589, 0.458, 0.7411, 0.542, 0.7411, 0.542, 0.7589, 0.458, 0.7589, 0.5598, 0.75, 0.5598, 1.0, 0.542, 0.9911, 0.542, 0.7589, 0.542, 0.008908, 0.458, 0.008908, 0.458, 0.0, 0.542, 0.0, 0.4402, 1.0, 0.4402, 0.75, 0.458, 0.7589, 0.458, 0.9911, 0.458, 0.4911, 0.542, 0.4911, 0.542, 0.5089, 0.458, 0.5089, 0.5598, 0.5, 0.5598, 0.75, 0.542, 0.7411, 0.542, 0.5089, 0.4402, 0.75, 0.4402, 0.5, 0.458, 0.5089, 0.458, 0.7411, 0.458, 0.2411, 0.542, 0.2411, 0.542, 0.2589, 0.458, 0.2589, 0.5598, 0.25, 0.5598, 0.5, 0.542, 0.4911, 0.542, 0.2589, 0.4402, 0.5, 0.4402, 0.25, 0.458, 0.2589, 0.458, 0.4911, 0.5598, 0.0, 0.5598, 0.25, 0.542, 0.2411, 0.542, 0.008908, 0.4402, 0.25, 0.4402, 0.0, 0.458, 0.008908, 0.458, 0.2411, 0.5598, 0.75, 0.625, 0.75, 0.625, 1.0, 0.5598, 1.0])
me_cube_009.materials.append(mat_material_001)
me_cube_009.use_remesh_fix_poles = True
me_cube_009.use_remesh_preserve_attributes = False
me_cube_009.update()
me_cube_010 = bpy.data.meshes.new('Cube.010')
me_cube_010.from_pydata([(-1.0, -1.0, -1.0), (-1.0, -1.0, 1.0), (-1.0, 1.0, -1.0), (-1.0, 1.0, 1.0), (1.0, -1.0, -1.0), (1.0, -1.0, 1.0), (1.0, 1.0, -1.0), (1.0, 1.0, 1.0), (-1.0, -1.0, 0.7987), (-1.0, -0.8657, 0.5302), (-0.8657, -1.0, 0.5302), (-1.0, -0.8657, -0.5302), (-1.0, -1.0, -0.7987), (-0.8657, -1.0, -0.5302), (-1.0, 0.8657, -0.5302), (-0.8657, 1.0, -0.5302), (-1.0, 1.0, -0.7987), (-1.0, 0.8657, 0.5302), (-1.0, 1.0, 0.7987), (-0.8657, 1.0, 0.5302), (0.8657, 1.0, -0.5302), (1.0, 0.8657, -0.5302), (1.0, 1.0, -0.7987), (0.8657, 1.0, 0.5302), (1.0, 1.0, 0.7987), (1.0, 0.8657, 0.5302), (1.0, -0.8657, -0.5302), (0.8657, -1.0, -0.5302), (1.0, -1.0, -0.7987), (1.0, -0.8657, 0.5302), (1.0, -1.0, 0.7987), (0.8657, -1.0, 0.5302)], [], [(0, 12, 16, 2), (24, 7, 5, 30), (19, 23, 20, 15), (2, 6, 4, 0), (7, 3, 1, 5), (18, 3, 7, 24), (25, 29, 26, 21), (4, 28, 12, 0), (9, 17, 14, 11), (6, 22, 28, 4), (2, 16, 22, 6), (8, 1, 3, 18), (31, 10, 13, 27), (8, 9, 10), (11, 12, 13), (14, 15, 16), (17, 18, 19), (20, 21, 22), (23, 24, 25), (26, 27, 28), (29, 30, 31), (26, 29, 31, 27), (30, 8, 10, 31), (9, 11, 13, 10), (12, 28, 27, 13), (20, 23, 25, 21), (24, 30, 29, 25), (28, 22, 21, 26), (14, 17, 19, 15), (18, 24, 23, 19), (22, 16, 15, 20), (8, 18, 17, 9), (16, 12, 11, 14), (30, 5, 1, 8)])
_uv = me_cube_010.uv_layers.new(name='UVMap')
_uv.uv.foreach_set('vector', [0.375, 0.0, 0.4002, 0.0, 0.4002, 0.25, 0.375, 0.25, 0.5998, 0.5, 0.625, 0.5, 0.625, 0.75, 0.5998, 0.75, 0.5663, 0.2668, 0.5663, 0.4832, 0.4337, 0.4832, 0.4337, 0.2668, 0.125, 0.5, 0.375, 0.5, 0.375, 0.75, 0.125, 0.75, 0.625, 0.5, 0.875, 0.5, 0.875, 0.75, 0.625, 0.75, 0.5998, 0.25, 0.625, 0.25, 0.625, 0.5, 0.5998, 0.5, 0.5663, 0.5168, 0.5663, 0.7332, 0.4337, 0.7332, 0.4337, 0.5168, 0.375, 0.75, 0.4002, 0.75, 0.4002, 1.0, 0.375, 1.0, 0.5663, 0.01679, 0.5663, 0.2332, 0.4337, 0.2332, 0.4337, 0.01679, 0.375, 0.5, 0.4002, 0.5, 0.4002, 0.75, 0.375, 0.75, 0.375, 0.25, 0.4002, 0.25, 0.4002, 0.5, 0.375, 0.5, 0.5998, 0.0, 0.625, 0.0, 0.625, 0.25, 0.5998, 0.25, 0.5663, 0.7668, 0.5663, 0.9832, 0.4337, 0.9832, 0.4337, 0.7668, 0.5998, 0.0, 0.5663, 0.0, 0.5663, 0.0, 0.4337, 0.01679, 0.4169, 0.0, 0.4337, 0.0, 0.4337, 0.2332, 0.4337, 0.2668, 0.4002, 0.25, 0.5663, 0.2332, 0.5998, 0.25, 0.5663, 0.2668, 0.4337, 0.4832, 0.4337, 0.5168, 0.4002, 0.5, 0.5663, 0.4832, 0.5998, 0.5, 0.5663, 0.5168, 0.4337, 0.7332, 0.4337, 0.7668, 0.4002, 0.75, 0.5663, 0.7332, 0.5998, 0.75, 0.5663, 0.7668, 0.4337, 0.7332, 0.5663, 0.7332, 0.5663, 0.7668, 0.4337, 0.7668, 0.5998, 0.75, 0.5998, 1.0, 0.5663, 0.9832, 0.5663, 0.7668, 0.5663, 0.01679, 0.4337, 0.01679, 0.4337, 0.0, 0.5663, 0.0, 0.4002, 1.0, 0.4002, 0.75, 0.4337, 0.7668, 0.4337, 0.9832, 0.4337, 0.4832, 0.5663, 0.4832, 0.5663, 0.5168, 0.4337, 0.5168, 0.5998, 0.5, 0.5998, 0.75, 0.5663, 0.7332, 0.5663, 0.5168, 0.4002, 0.75, 0.4002, 0.5, 0.4337, 0.5168, 0.4337, 0.7332, 0.4337, 0.2332, 0.5663, 0.2332, 0.5663, 0.2668, 0.4337, 0.2668, 0.5998, 0.25, 0.5998, 0.5, 0.5663, 0.4832, 0.5663, 0.2668, 0.4002, 0.5, 0.4002, 0.25, 0.4337, 0.2668, 0.4337, 0.4832, 0.5998, 0.0, 0.5998, 0.25, 0.5663, 0.2332, 0.5663, 0.01679, 0.4002, 0.25, 0.4002, 0.0, 0.4337, 0.01679, 0.4337, 0.2332, 0.5998, 0.75, 0.625, 0.75, 0.625, 1.0, 0.5998, 1.0])
me_cube_010.materials.append(mat_material_001)
me_cube_010.use_remesh_fix_poles = True
me_cube_010.use_remesh_preserve_attributes = False
me_cube_010.update()
me_cube_011 = bpy.data.meshes.new('Cube.011')
me_cube_011.from_pydata([(-1.0, -1.0, -1.0), (-1.0, -1.0, 1.0), (-1.0, 1.0, -1.0), (-1.0, 1.0, 1.0), (1.0, -1.0, -1.0), (1.0, -1.0, 1.0), (1.0, 1.0, -1.0), (1.0, 1.0, 1.0)], [], [(0, 1, 3, 2), (2, 3, 7, 6), (6, 7, 5, 4), (4, 5, 1, 0), (2, 6, 4, 0), (7, 3, 1, 5)])
_uv = me_cube_011.uv_layers.new(name='UVMap')
_uv.uv.foreach_set('vector', [0.375, 0.0, 0.625, 0.0, 0.625, 0.25, 0.375, 0.25, 0.375, 0.25, 0.625, 0.25, 0.625, 0.5, 0.375, 0.5, 0.375, 0.5, 0.625, 0.5, 0.625, 0.75, 0.375, 0.75, 0.375, 0.75, 0.625, 0.75, 0.625, 1.0, 0.375, 1.0, 0.125, 0.5, 0.375, 0.5, 0.375, 0.75, 0.125, 0.75, 0.625, 0.5, 0.875, 0.5, 0.875, 0.75, 0.625, 0.75])
me_cube_011.materials.append(mat_material_001)
me_cube_011.use_remesh_fix_poles = True
me_cube_011.use_remesh_preserve_attributes = False
me_cube_011.update()

# ---- curves / text
cu_catenary = bpy.data.curves.new('Catenary', 'CURVE')
cu_catenary.dimensions = '3D'
_sp = cu_catenary.splines.new('BEZIER'); _sp.bezier_points.add(2)
_sp.bezier_points.foreach_set('co', [-1.417, -0.4162, 0.2851, -0.002512, -0.0007379, -0.6769, 1.412, 0.4147, 0.3916])
_sp.bezier_points.foreach_set('handle_left', [-1.969, -0.5784, 0.6607, -0.6616, -0.1944, -0.6937, 0.8596, 0.2525, -0.02556])
_sp.bezier_points.foreach_set('handle_right', [-0.8646, -0.254, -0.09047, 0.6792, 0.1995, -0.6595, 1.964, 0.5769, 0.8087])
for _p, _l, _r in zip(_sp.bezier_points, ['AUTO', 'AUTO', 'AUTO'], ['AUTO', 'AUTO', 'AUTO']): _p.handle_left_type = _l; _p.handle_right_type = _r
_sp.tilt_interpolation = 'BSPLINE'
_sp.radius_interpolation = 'BSPLINE'
_sp.resolution_u = 64
cu_catenary.materials.append(mat_material_001)
cu_catenary.bevel_resolution = 0
cu_catenary.bevel_depth = 0.02
cu_catenary.resolution_u = 64
cu_catenary.fill_mode = 'FULL'

# ---- objects
ob_catenary = bpy.data.objects.new('Catenary', cu_catenary)
ob_cube = bpy.data.objects.new('Cube', me_cube)
ob_cube_001 = bpy.data.objects.new('Cube.001', me_cube_001)
ob_cube_002 = bpy.data.objects.new('Cube.002', me_cube_002)
ob_cube_003 = bpy.data.objects.new('Cube.003', me_cube_003)
ob_cube_004 = bpy.data.objects.new('Cube.004', me_cube_004)
ob_cube_005 = bpy.data.objects.new('Cube.005', me_cube_005)
ob_cube_006 = bpy.data.objects.new('Cube.006', me_cube_006)
ob_cube_007 = bpy.data.objects.new('Cube.007', me_cube_007)
ob_cube_008 = bpy.data.objects.new('Cube.008', me_cube_008)
ob_cone = bpy.data.objects.new('Cone', me_cone)
ob_cone_001 = bpy.data.objects.new('Cone.001', me_cone_001)
ob_cone_002 = bpy.data.objects.new('Cone.002', me_cone_002)
ob_cone_003 = bpy.data.objects.new('Cone.003', me_cone_003)
ob_cube_009 = bpy.data.objects.new('Cube.009', me_cube_009)
ob_cube_010 = bpy.data.objects.new('Cube.010', me_cube_010)
ob_cube_011 = bpy.data.objects.new('Cube.011', me_cube_011)

# ---- transforms, parenting, visibility, modifiers, constraints
ob_catenary.location = (-0.3162, -1.025, 2.479)
ob_cube.location = (0.0, 0.0, 2.928)
ob_cube.scale = (2.0, 2.0, 0.09)
ob_cube.lock_rotations_4d = False
ob_cube.empty_display_type = 'ARROWS'
ob_cube.lineart.crease_threshold = 0.0
ob_cube_001.location = (0.0, 0.0, 2.765)
ob_cube_001.scale = (0.3884, 0.3884, -0.1424)
ob_cube_002.location = (0.0, 0.0, 2.73)
ob_cube_002.rotation_euler = (0.0, 0.0, -0.5585)
ob_cube_002.scale = (0.1, 1.614, 0.1)
ob_cube_003.location = (0.0, 0.0, 1.43)
ob_cube_003.rotation_euler = (-1.571, 0.0, 0.0)
ob_cube_003.scale = (0.2, 1.164, 0.2)
ob_cube_004.location = (0.0, 0.0, -1.198)
ob_cube_004.rotation_euler = (0.0, 0.0, -1.571)
ob_cube_004.scale = (0.21, 1.61, 0.06)
ob_cube_005.location = (0.0, 0.0, -0.1409)
ob_cube_005.rotation_euler = (-1.571, 0.0, 0.0)
ob_cube_005.scale = (0.22, 1.164, 0.22)
ob_cube_006.location = (0.0, 0.0, 2.73)
ob_cube_006.rotation_euler = (0.0, 0.0, 0.5585)
ob_cube_006.scale = (0.1, 1.614, 0.1)
ob_cube_007.location = (0.0, 0.0, -1.198)
ob_cube_007.scale = (0.21, 1.614, 0.06)
ob_cube_008.location = (-1.733, -1.442, 2.764)
ob_cube_008.scale = (0.2694, 0.1994, 0.07939)
ob_cone.location = (-2.006, -1.538, 2.777)
ob_cone.scale = (0.00512, 0.0512, 0.0312)
ob_cone_001.location = (-2.002, -1.538, 2.777)
ob_cone_001.scale = (0.006031, 0.06031, 0.03675)
ob_cone_002.location = (-2.002, -1.371, 2.761)
ob_cone_002.rotation_euler = (3.139, -0.0, 0.0)
ob_cone_002.scale = (0.006031, 0.06031, 0.03675)
ob_cone_003.location = (-2.006, -1.371, 2.761)
ob_cone_003.rotation_euler = (3.139, -0.0, 0.0)
ob_cone_003.scale = (0.00512, 0.0512, 0.0312)
ob_cube_009.location = (0.0, 0.0, -1.26)
ob_cube_009.scale = (0.2, 1.614, 0.06)
ob_cube_010.location = (0.0, 0.0, -1.26)
ob_cube_010.rotation_euler = (0.0, 0.0, -1.571)
ob_cube_010.scale = (0.2, 1.614, 0.06)
ob_cube_011.location = (1.096, -0.6107, 2.871)
ob_cube_011.scale = (0.1049, 0.1049, 0.1049)

# ---- collection membership
scene.collection.objects.link(ob_catenary)
col_collection.objects.link(ob_cube)
col_collection.objects.link(ob_cube_001)
col_collection.objects.link(ob_cube_002)
col_collection.objects.link(ob_cube_003)
col_collection.objects.link(ob_cube_004)
col_collection.objects.link(ob_cube_005)
col_collection.objects.link(ob_cube_006)
col_collection.objects.link(ob_cube_007)
col_collection.objects.link(ob_cube_008)
col_collection.objects.link(ob_cone)
col_collection.objects.link(ob_cone_001)
col_collection.objects.link(ob_cone_002)
col_collection.objects.link(ob_cone_003)
col_collection.objects.link(ob_cube_009)
col_collection.objects.link(ob_cube_010)
col_collection.objects.link(ob_cube_011)

# ---- scene / render settings (as saved in the file)
scene.frame_start = 1; scene.frame_end = 250; scene.frame_set(1)
scene.render.engine = 'BLENDER_EEVEE_NEXT'
scene.cycles.sampling_pattern = 'TABULATED_SOBOL'
scene.cycles.use_light_tree = False
scene.view_settings.view_transform = 'Filmic'
bpy.context.view_layer.update()

# ---- added for rendering (the .blend has no active camera and no usable light): camera, sun
cam_auto = bpy.data.cameras.new('AutoCamera')
cam_auto.lens = 50.0
cam_auto.sensor_width = 36.0
cam_auto.clip_end = 1000.0
ob_auto_camera = bpy.data.objects.new('AutoCamera', cam_auto)
scene.collection.objects.link(ob_auto_camera)
ob_auto_camera.location = (7.42176, -9.50934, 7.46763)
ob_auto_camera.rotation_euler = (1.09748, -7.21219e-08, 0.694738)
scene.camera = ob_auto_camera
light_auto_sun = bpy.data.lights.new('AutoSun', 'SUN')
light_auto_sun.energy = 3.0
light_auto_sun.angle = 0.0523599
ob_auto_sun = bpy.data.objects.new('AutoSun', light_auto_sun)
scene.collection.objects.link(ob_auto_sun)
ob_auto_sun.rotation_euler = (0.872665, 0.174533, 0.523599)
bpy.context.view_layer.update()
